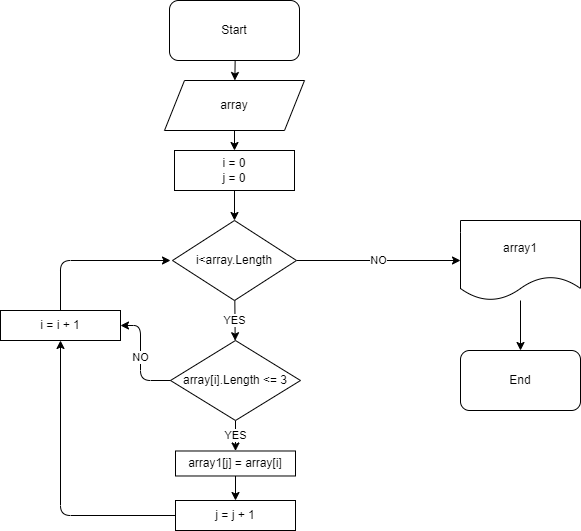

The diagram above was exported from draw.io. Its source (the exported page's mxGraphModel, read from the mxfile embedded in the PNG):
<mxGraphModel dx="1662" dy="765" grid="1" gridSize="10" guides="1" tooltips="1" connect="1" arrows="1" fold="1" page="1" pageScale="1" pageWidth="827" pageHeight="1169" math="0" shadow="0">
  <root>
    <mxCell id="0" />
    <mxCell id="1" parent="0" />
    <mxCell id="2" value="Start" style="rounded=1;whiteSpace=wrap;html=1;" parent="1" vertex="1">
      <mxGeometry x="349" y="90" width="130" height="60" as="geometry" />
    </mxCell>
    <mxCell id="11" value="" style="edgeStyle=none;html=1;" parent="1" source="3" target="10" edge="1">
      <mxGeometry relative="1" as="geometry" />
    </mxCell>
    <mxCell id="3" value="array" style="shape=parallelogram;perimeter=parallelogramPerimeter;whiteSpace=wrap;html=1;fixedSize=1;" parent="1" vertex="1">
      <mxGeometry x="344" y="170" width="140" height="50" as="geometry" />
    </mxCell>
    <mxCell id="13" value="YES" style="edgeStyle=none;html=1;" parent="1" source="4" target="9" edge="1">
      <mxGeometry relative="1" as="geometry" />
    </mxCell>
    <mxCell id="20" value="NO" style="edgeStyle=none;html=1;" parent="1" source="4" target="19" edge="1">
      <mxGeometry relative="1" as="geometry" />
    </mxCell>
    <mxCell id="4" value="i&amp;lt;array.Length" style="rhombus;whiteSpace=wrap;html=1;" parent="1" vertex="1">
      <mxGeometry x="352" y="310" width="124" height="80" as="geometry" />
    </mxCell>
    <mxCell id="7" value="" style="edgeStyle=none;html=1;" parent="1" target="3" edge="1">
      <mxGeometry relative="1" as="geometry">
        <mxPoint x="414.6428571428571" y="150" as="sourcePoint" />
      </mxGeometry>
    </mxCell>
    <mxCell id="17" value="YES" style="edgeStyle=none;html=1;entryX=0.5;entryY=0;entryDx=0;entryDy=0;exitX=0.5;exitY=1;exitDx=0;exitDy=0;" parent="1" source="9" target="14" edge="1">
      <mxGeometry relative="1" as="geometry">
        <mxPoint x="415.2097264437689" y="530.0036778115501" as="sourcePoint" />
      </mxGeometry>
    </mxCell>
    <mxCell id="9" value="array[i].Length &amp;lt;= 3" style="rhombus;whiteSpace=wrap;html=1;" parent="1" vertex="1">
      <mxGeometry x="350" y="430" width="130" height="80" as="geometry" />
    </mxCell>
    <mxCell id="12" value="" style="edgeStyle=none;html=1;" parent="1" source="10" target="4" edge="1">
      <mxGeometry relative="1" as="geometry" />
    </mxCell>
    <mxCell id="10" value="i = 0&lt;br&gt;j = 0" style="rounded=0;whiteSpace=wrap;html=1;" parent="1" vertex="1">
      <mxGeometry x="354" y="240" width="120" height="40" as="geometry" />
    </mxCell>
    <mxCell id="18" value="" style="edgeStyle=none;html=1;entryX=0.5;entryY=0;entryDx=0;entryDy=0;" parent="1" source="14" target="16" edge="1">
      <mxGeometry relative="1" as="geometry" />
    </mxCell>
    <mxCell id="14" value="array1[j] = array[i]" style="rounded=0;whiteSpace=wrap;html=1;" parent="1" vertex="1">
      <mxGeometry x="355" y="540.49" width="120" height="25" as="geometry" />
    </mxCell>
    <mxCell id="23" value="NO" style="edgeStyle=none;html=1;exitX=0;exitY=0.5;exitDx=0;exitDy=0;entryX=1;entryY=0.5;entryDx=0;entryDy=0;" parent="1" source="9" target="15" edge="1">
      <mxGeometry relative="1" as="geometry">
        <mxPoint x="230" y="470" as="targetPoint" />
        <Array as="points">
          <mxPoint x="320" y="470" />
          <mxPoint x="320" y="415" />
        </Array>
      </mxGeometry>
    </mxCell>
    <mxCell id="25" style="edgeStyle=none;html=1;" parent="1" source="15" edge="1">
      <mxGeometry relative="1" as="geometry">
        <mxPoint x="350" y="350" as="targetPoint" />
        <Array as="points">
          <mxPoint x="240" y="350" />
        </Array>
      </mxGeometry>
    </mxCell>
    <mxCell id="15" value="i = i + 1" style="rounded=0;whiteSpace=wrap;html=1;" parent="1" vertex="1">
      <mxGeometry x="180" y="400" width="120" height="30" as="geometry" />
    </mxCell>
    <mxCell id="24" style="edgeStyle=none;html=1;entryX=0.5;entryY=1;entryDx=0;entryDy=0;" parent="1" source="16" target="15" edge="1">
      <mxGeometry relative="1" as="geometry">
        <Array as="points">
          <mxPoint x="240" y="605" />
        </Array>
      </mxGeometry>
    </mxCell>
    <mxCell id="16" value="j = j + 1" style="rounded=0;whiteSpace=wrap;html=1;" parent="1" vertex="1">
      <mxGeometry x="355" y="590" width="120" height="30" as="geometry" />
    </mxCell>
    <mxCell id="22" value="" style="edgeStyle=none;html=1;" parent="1" source="19" target="21" edge="1">
      <mxGeometry relative="1" as="geometry" />
    </mxCell>
    <mxCell id="19" value="array1" style="shape=document;whiteSpace=wrap;html=1;boundedLbl=1;" parent="1" vertex="1">
      <mxGeometry x="640" y="310" width="120" height="80" as="geometry" />
    </mxCell>
    <mxCell id="21" value="End" style="rounded=1;whiteSpace=wrap;html=1;" parent="1" vertex="1">
      <mxGeometry x="640" y="440" width="120" height="60" as="geometry" />
    </mxCell>
  </root>
</mxGraphModel>